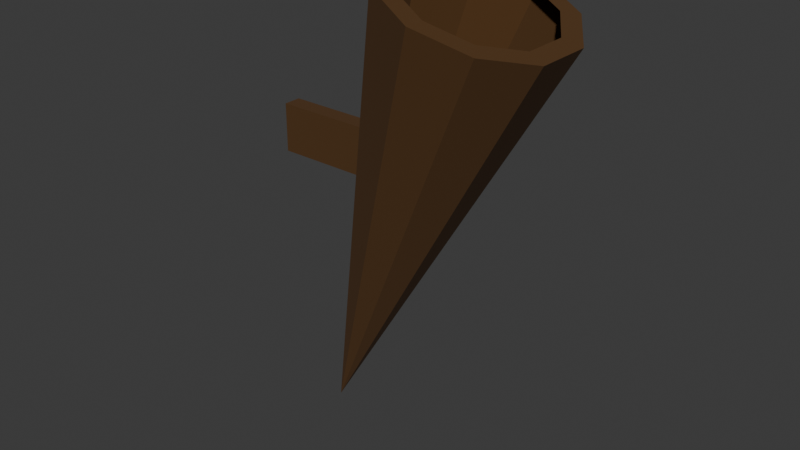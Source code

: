 # Source: torch.blend  (saved by Blender 4.0.36; exported with 4.5.12 LTS)
import bpy
from mathutils import Matrix  # noqa: F401  (used for matrix-valued properties, if any)

bpy.ops.wm.read_factory_settings(use_empty=True)
scene = bpy.context.scene
scene.name = 'Scene'

# ---- collections
col_collection = bpy.data.collections.new('Collection'); scene.collection.children.link(col_collection)

# ---- materials (node trees are filled in below, after node groups)
mat_wood = bpy.data.materials.new('wood')
mat_wood.use_transparent_shadow = False

# ---- material node trees
mat_wood.use_nodes = True; mat_wood.node_tree.nodes.clear()
_N = mat_wood.node_tree.nodes; _L = mat_wood.node_tree.links
n0 = _N.new('ShaderNodeBsdfPrincipled'); n0.name = 'Principled BSDF'; n0.location = (10, 300)
n0.inputs[0].default_value = (0.0818, 0.03572, 0.007942, 1.0)
n0.inputs[2].default_value = 1.0
n0.inputs[3].default_value = 1.45
n1 = _N.new('ShaderNodeOutputMaterial'); n1.name = 'Material Output'; n1.location = (300, 300)
_L.new(n0.outputs[0], n1.inputs[0])
n1.is_active_output = True

# ---- world
world_world = bpy.data.worlds.new('World'); scene.world = world_world
world_world.use_nodes = True; world_world.node_tree.nodes.clear()
_N = world_world.node_tree.nodes; _L = world_world.node_tree.links
n0 = _N.new('ShaderNodeOutputWorld'); n0.name = 'World Output'; n0.location = (300, 300)
n1 = _N.new('ShaderNodeBackground'); n1.name = 'Background'; n1.location = (10, 300)
n1.inputs[0].default_value = (0.05088, 0.05088, 0.05088, 1.0)
_L.new(n1.outputs[0], n0.inputs[0])
n0.is_active_output = True
world_world.color = (0.05088, 0.05088, 0.05088)
world_world.use_sun_shadow = False
world_world.sun_shadow_jitter_overblur = 0.0

# ---- meshes
me_cylinder = bpy.data.meshes.new('Cylinder')
me_cylinder.from_pydata([(3.283e-09, 0.0, -0.5), (2.275e-09, -0.1895, 0.5), (0.1417, -0.04604, 0.5), (-0.1114, -0.1533, 0.5), (0.1417, 0.04604, 0.5), (-0.1802, -0.05856, 0.5), (0.08758, 0.1205, 0.5), (-0.1802, 0.05856, 0.5), (2.275e-09, 0.149, 0.5), (-0.1114, 0.1533, 0.5), (-0.08758, 0.1205, 0.5), (2.275e-09, 0.1895, 0.5), (-0.1417, 0.04604, 0.5), (0.1114, 0.1533, 0.5), (-0.1417, -0.04604, 0.5), (0.1802, 0.05856, 0.5), (2.275e-09, -0.149, 0.5), (0.1802, -0.05856, 0.5), (-0.08758, -0.1205, 0.5), (0.1114, -0.1533, 0.5), (0.08758, -0.1205, 0.5), (2.275e-09, -0.1895, 0.5), (0.1114, -0.1533, 0.5), (0.1802, -0.05856, 0.5), (0.1802, 0.05856, 0.5), (0.1114, 0.1533, 0.5), (2.275e-09, 0.1895, 0.5), (-0.1114, 0.1533, 0.5), (-0.1802, 0.05856, 0.5), (-0.1802, -0.05856, 0.5), (-0.1114, -0.1533, 0.5)], [], [(0, 1, 3), (0, 3, 5), (0, 5, 7), (0, 7, 9), (0, 9, 11), (0, 11, 13), (0, 13, 15), (0, 15, 17), (11, 9, 27, 26), (0, 17, 19), (0, 19, 1), (17, 15, 24, 23), (19, 17, 23, 22), (1, 19, 22, 21), (5, 3, 30, 29), (7, 5, 29, 28), (3, 1, 21, 30), (9, 7, 28, 27), (15, 13, 25, 24), (13, 11, 26, 25), (20, 16, 21, 22), (2, 20, 22, 23), (4, 2, 23, 24), (6, 4, 24, 25), (8, 6, 25, 26), (10, 8, 26, 27), (12, 10, 27, 28), (14, 12, 28, 29), (18, 14, 29, 30), (16, 18, 30, 21)])
_uv = me_cylinder.uv_layers.new(name='UVMap')
_uv.uv.foreach_set('vector', [1.0, 0.5, 1.0, 1.0, 0.9, 1.0, 0.9, 0.5, 0.9, 1.0, 0.8, 1.0, 0.8, 0.5, 0.8, 1.0, 0.7, 1.0, 0.7, 0.5, 0.7, 1.0, 0.6, 1.0, 0.6, 0.5, 0.6, 1.0, 0.5, 1.0, 0.5, 0.5, 0.5, 1.0, 0.4, 1.0, 0.4, 0.5, 0.4, 1.0, 0.3, 1.0, 0.3, 0.5, 0.3, 1.0, 0.2, 1.0, 0.5, 1.0, 0.6, 1.0, 0.6, 1.0, 0.5, 1.0, 0.2, 0.5, 0.2, 1.0, 0.1, 1.0, 0.1, 0.5, 0.1, 1.0, -7.451e-08, 1.0, 0.2, 1.0, 0.3, 1.0, 0.3, 1.0, 0.2, 1.0, 0.1, 1.0, 0.2, 1.0, 0.2, 1.0, 0.1, 1.0, -7.451e-08, 1.0, 0.1, 1.0, 0.1, 1.0, -7.451e-08, 1.0, 0.8, 1.0, 0.9, 1.0, 0.9, 1.0, 0.8, 1.0, 0.7, 1.0, 0.8, 1.0, 0.8, 1.0, 0.7, 1.0, 0.9, 1.0, 1.0, 1.0, 1.0, 1.0, 0.9, 1.0, 0.6, 1.0, 0.7, 1.0, 0.7, 1.0, 0.6, 1.0, 0.3, 1.0, 0.4, 1.0, 0.4, 1.0, 0.3, 1.0, 0.4, 1.0, 0.5, 1.0, 0.5, 1.0, 0.4, 1.0, 0.1391, 0.4027, 0.25, 0.4387, 0.25, 0.49, 0.1089, 0.4442, 0.07053, 0.3083, 0.1391, 0.4027, 0.1089, 0.4442, 0.02175, 0.3242, 0.07053, 0.1917, 0.07053, 0.3083, 0.02175, 0.3242, 0.02175, 0.1758, 0.1391, 0.09733, 0.07053, 0.1917, 0.02175, 0.1758, 0.1089, 0.05584, 0.25, 0.06129, 0.1391, 0.09733, 0.1089, 0.05584, 0.25, 0.01, 0.3609, 0.09733, 0.25, 0.06129, 0.25, 0.01, 0.3911, 0.05584, 0.4295, 0.1917, 0.3609, 0.09733, 0.3911, 0.05584, 0.4783, 0.1758, 0.4295, 0.3083, 0.4295, 0.1917, 0.4783, 0.1758, 0.4783, 0.3242, 0.3609, 0.4027, 0.4295, 0.3083, 0.4783, 0.3242, 0.3911, 0.4442, 0.25, 0.4387, 0.3609, 0.4027, 0.3911, 0.4442, 0.25, 0.49])
me_cylinder.materials.append(mat_wood)
me_cylinder.update()
me_cube_001 = bpy.data.meshes.new('Cube.001')
me_cube_001.from_pydata([(-1.0, -1.0, -1.0), (-1.0, -1.0, 1.0), (-1.0, 1.0, -1.0), (-1.0, 1.0, 1.0), (1.0, -1.0, -1.0), (1.0, -1.0, 1.0), (1.0, 1.0, -1.0), (1.0, 1.0, 1.0)], [], [(2, 3, 7, 6), (4, 5, 1, 0), (7, 3, 1, 5)])
_uv = me_cube_001.uv_layers.new(name='UVMap')
_uv.uv.foreach_set('vector', [0.375, 0.25, 0.625, 0.25, 0.625, 0.5, 0.375, 0.5, 0.375, 0.75, 0.625, 0.75, 0.625, 1.0, 0.375, 1.0, 0.625, 0.5, 0.875, 0.5, 0.875, 0.75, 0.625, 0.75])
me_cube_001.materials.append(mat_wood)
me_cube_001.update()

# ---- objects
ob_cylinder = bpy.data.objects.new('Cylinder', me_cylinder)
ob_cube = bpy.data.objects.new('Cube', me_cube_001)

# ---- transforms, parenting, visibility, modifiers, constraints
ob_cylinder.location = (0.0, 0.0, 0.0)
ob_cylinder.rotation_euler = (0.0, 0.3447, 0.0)
ob_cube.location = (-0.1682, 0.0, 0.1354)
ob_cube.scale = (0.111, 0.01832, 0.05077)

# ---- collection membership
col_collection.objects.link(ob_cylinder)
col_collection.objects.link(ob_cube)

# ---- scene / render settings (as saved in the file)
scene.frame_start = 1; scene.frame_end = 250; scene.frame_set(1)
scene.render.engine = 'BLENDER_EEVEE_NEXT'
scene.cycles.sampling_pattern = 'TABULATED_SOBOL'
bpy.context.view_layer.update()

# ---- added for rendering (the .blend has no active camera and no usable light): camera, sun
cam_auto = bpy.data.cameras.new('AutoCamera')
cam_auto.lens = 50.0
cam_auto.sensor_width = 36.0
cam_auto.clip_end = 1000.0
ob_auto_camera = bpy.data.objects.new('AutoCamera', cam_auto)
scene.collection.objects.link(ob_auto_camera)
ob_auto_camera.location = (1.21767, -1.46121, 0.974139)
ob_auto_camera.rotation_euler = (1.09748, -7.21219e-08, 0.694738)
scene.camera = ob_auto_camera
light_auto_sun = bpy.data.lights.new('AutoSun', 'SUN')
light_auto_sun.energy = 3.0
light_auto_sun.angle = 0.0523599
ob_auto_sun = bpy.data.objects.new('AutoSun', light_auto_sun)
scene.collection.objects.link(ob_auto_sun)
ob_auto_sun.rotation_euler = (0.872665, 0.174533, 0.523599)
bpy.context.view_layer.update()
